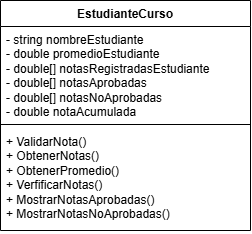

The diagram above was exported from draw.io. Its source (the exported page's mxGraphModel, read from the mxfile embedded in the PNG):
<mxGraphModel dx="1348" dy="604" grid="1" gridSize="10" guides="1" tooltips="1" connect="1" arrows="1" fold="1" page="1" pageScale="1" pageWidth="850" pageHeight="1100" math="0" shadow="0">
  <root>
    <mxCell id="0" />
    <mxCell id="1" parent="0" />
    <mxCell id="2" value="EstudianteCurso" style="swimlane;fontStyle=1;align=center;verticalAlign=top;childLayout=stackLayout;horizontal=1;startSize=26;horizontalStack=0;resizeParent=1;resizeParentMax=0;resizeLast=0;collapsible=1;marginBottom=0;whiteSpace=wrap;html=1;" vertex="1" parent="1">
      <mxGeometry x="120" y="80" width="250" height="230" as="geometry" />
    </mxCell>
    <mxCell id="3" value="&lt;div&gt;- string nombreEstudiante&lt;/div&gt;&lt;div&gt;- double promedioEstudiante&lt;/div&gt;&lt;div&gt;- double[] notasRegistradasEstudiante&amp;nbsp;&lt;/div&gt;&lt;div&gt;- double[] notasAprobadas&lt;/div&gt;&lt;div&gt;- double[] notasNoAprobadas&lt;/div&gt;&lt;div&gt;- double notaAcumulada&amp;nbsp;&lt;/div&gt;" style="text;strokeColor=none;fillColor=none;align=left;verticalAlign=top;spacingLeft=4;spacingRight=4;overflow=hidden;rotatable=0;points=[[0,0.5],[1,0.5]];portConstraint=eastwest;whiteSpace=wrap;html=1;" vertex="1" parent="2">
      <mxGeometry y="26" width="250" height="94" as="geometry" />
    </mxCell>
    <mxCell id="4" value="" style="line;strokeWidth=1;fillColor=none;align=left;verticalAlign=middle;spacingTop=-1;spacingLeft=3;spacingRight=3;rotatable=0;labelPosition=right;points=[];portConstraint=eastwest;strokeColor=inherit;" vertex="1" parent="2">
      <mxGeometry y="120" width="250" height="8" as="geometry" />
    </mxCell>
    <mxCell id="5" value="+ ValidarNota()&lt;div&gt;+ ObtenerNotas()&lt;/div&gt;&lt;div&gt;+ ObtenerPromedio()&lt;/div&gt;&lt;div&gt;+ VerfificarNotas()&lt;/div&gt;&lt;div&gt;+ MostrarNotasAprobadas()&lt;/div&gt;&lt;div&gt;&lt;div&gt;+ MostrarNotasNoAprobadas()&lt;/div&gt;&lt;/div&gt;" style="text;strokeColor=none;fillColor=none;align=left;verticalAlign=top;spacingLeft=4;spacingRight=4;overflow=hidden;rotatable=0;points=[[0,0.5],[1,0.5]];portConstraint=eastwest;whiteSpace=wrap;html=1;" vertex="1" parent="2">
      <mxGeometry y="128" width="250" height="102" as="geometry" />
    </mxCell>
  </root>
</mxGraphModel>